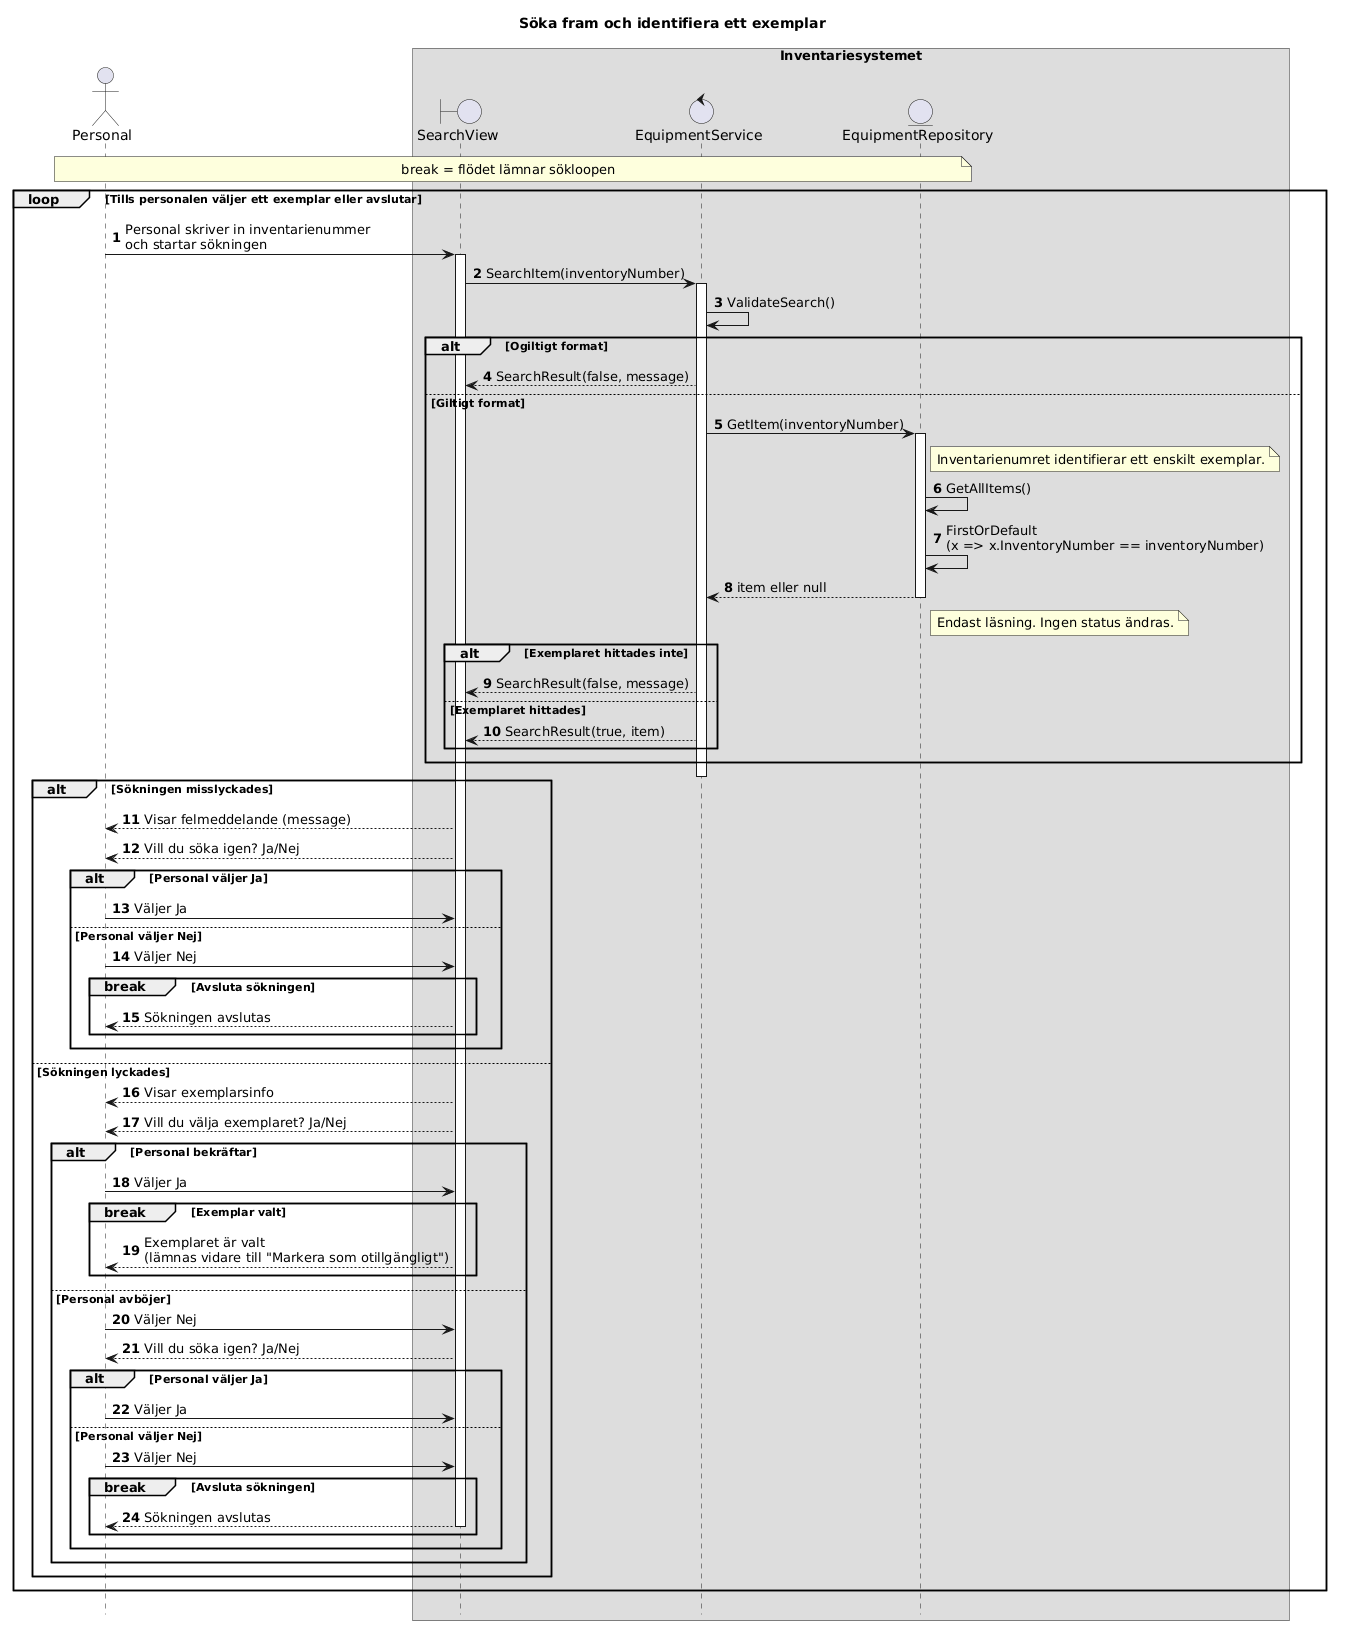

The diagram above was rendered by PlantUML. Its source (embedded in the PNG):
@startuml
autonumber
hide footbox
title Söka fram och identifiera ett exemplar

actor "Personal" as User

box "Inventariesystemet"
boundary "SearchView" as View
control "EquipmentService" as EquipmentService
entity "EquipmentRepository" as EquipmentRepository
end box


note over User, EquipmentRepository : break = flödet lämnar sökloopen

loop Tills personalen väljer ett exemplar eller avslutar

    User -> View : Personal skriver in inventarienummer \noch startar sökningen
    activate View
    View -> EquipmentService : SearchItem(inventoryNumber)

    activate EquipmentService
    EquipmentService -> EquipmentService : ValidateSearch()

    alt Ogiltigt format
        EquipmentService --> View : SearchResult(false, message)

    else Giltigt format
        EquipmentService -> EquipmentRepository : GetItem(inventoryNumber)

        activate EquipmentRepository
        note right of EquipmentRepository : Inventarienumret identifierar ett enskilt exemplar.
        EquipmentRepository -> EquipmentRepository : GetAllItems()
        EquipmentRepository -> EquipmentRepository : FirstOrDefault\n(x => x.InventoryNumber == inventoryNumber)
        EquipmentRepository --> EquipmentService : item eller null
        note right of EquipmentRepository : Endast läsning. Ingen status ändras.
        deactivate EquipmentRepository

        alt Exemplaret hittades inte
            EquipmentService --> View : SearchResult(false, message)

        else Exemplaret hittades
            EquipmentService --> View : SearchResult(true, item)
        end
    end
        deactivate EquipmentService      
    alt Sökningen misslyckades
        View --> User : Visar felmeddelande (message)
        View --> User : Vill du söka igen? Ja/Nej

        alt Personal väljer Ja
            User -> View : Väljer Ja

        else Personal väljer Nej
            User -> View : Väljer Nej
            break Avsluta sökningen
                View --> User : Sökningen avslutas
            end
        end

    else Sökningen lyckades
        View --> User : Visar exemplarsinfo
        View --> User : Vill du välja exemplaret? Ja/Nej

        alt Personal bekräftar
            User -> View : Väljer Ja
            break Exemplar valt
                View --> User : Exemplaret är valt \n(lämnas vidare till "Markera som otillgängligt")
            end

        else Personal avböjer
            User -> View : Väljer Nej
            View --> User : Vill du söka igen? Ja/Nej

            alt Personal väljer Ja
                User -> View : Väljer Ja

            else Personal väljer Nej
                User -> View : Väljer Nej
                break Avsluta sökningen
                    View --> User : Sökningen avslutas
                deactivate View
                end
            end
        end
    end

    
end
@enduml